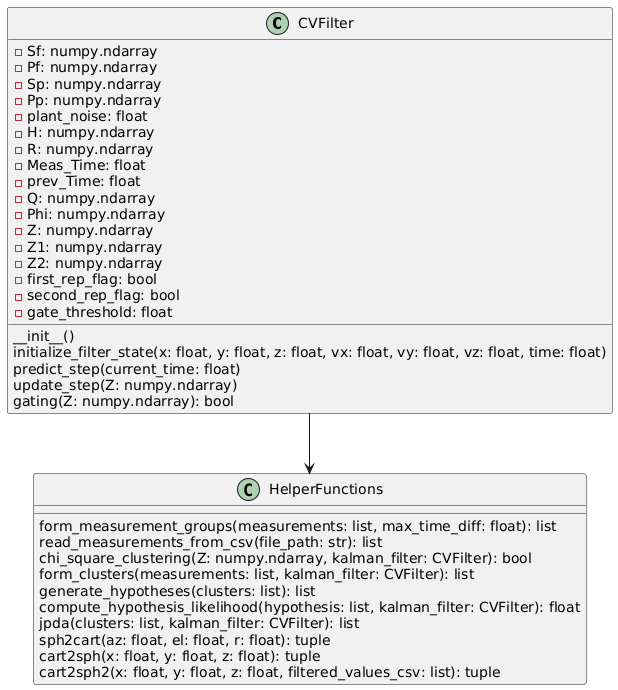

The diagram above was rendered by PlantUML. Its source (embedded in the PNG):
@startuml
class CVFilter {
    - Sf: numpy.ndarray
    - Pf: numpy.ndarray
    - Sp: numpy.ndarray
    - Pp: numpy.ndarray
    - plant_noise: float
    - H: numpy.ndarray
    - R: numpy.ndarray
    - Meas_Time: float
    - prev_Time: float
    - Q: numpy.ndarray
    - Phi: numpy.ndarray
    - Z: numpy.ndarray
    - Z1: numpy.ndarray
    - Z2: numpy.ndarray
    - first_rep_flag: bool
    - second_rep_flag: bool
    - gate_threshold: float
    __init__()
    initialize_filter_state(x: float, y: float, z: float, vx: float, vy: float, vz: float, time: float)
    predict_step(current_time: float)
    update_step(Z: numpy.ndarray)
    gating(Z: numpy.ndarray): bool
}

class HelperFunctions {
    form_measurement_groups(measurements: list, max_time_diff: float): list
    read_measurements_from_csv(file_path: str): list
    chi_square_clustering(Z: numpy.ndarray, kalman_filter: CVFilter): bool
    form_clusters(measurements: list, kalman_filter: CVFilter): list
    generate_hypotheses(clusters: list): list
    compute_hypothesis_likelihood(hypothesis: list, kalman_filter: CVFilter): float
    jpda(clusters: list, kalman_filter: CVFilter): list
    sph2cart(az: float, el: float, r: float): tuple
    cart2sph(x: float, y: float, z: float): tuple
    cart2sph2(x: float, y: float, z: float, filtered_values_csv: list): tuple
}

CVFilter --> HelperFunctions
@enduml